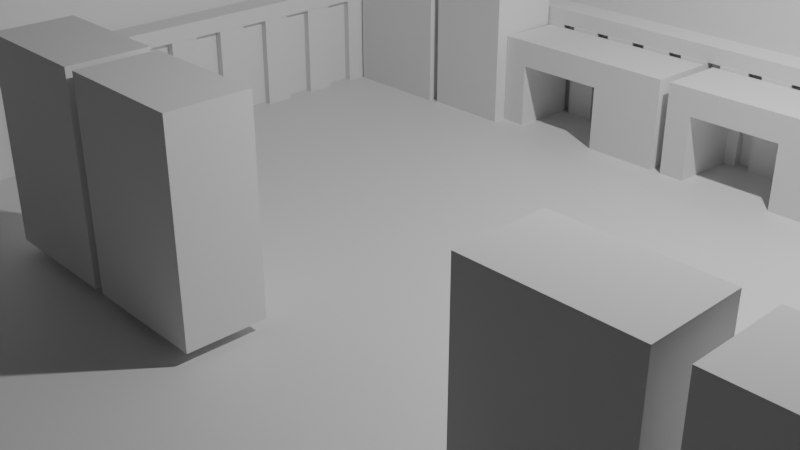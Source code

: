 # Source: Diorama.blend  (saved by Blender 4.5.90; exported with 4.5.12 LTS)
import bpy
from mathutils import Matrix  # noqa: F401  (used for matrix-valued properties, if any)

bpy.ops.wm.read_factory_settings(use_empty=True)
scene = bpy.context.scene
scene.name = 'Scene'

# ---- collections
col_collection = bpy.data.collections.new('Collection'); scene.collection.children.link(col_collection)

# ---- materials (node trees are filled in below, after node groups)
mat_material = bpy.data.materials.new('Material')
mat_material.alpha_threshold = 0.0
mat_material.roughness = 0.5
mat_material.line_color = (0.0, 0.0, 0.0, 1.0)

# ---- material node trees
mat_material.use_nodes = True; mat_material.node_tree.nodes.clear()
_N = mat_material.node_tree.nodes; _L = mat_material.node_tree.links
n0 = _N.new('ShaderNodeOutputMaterial'); n0.name = 'Material Output'; n0.location = (200, 100)
n1 = _N.new('ShaderNodeBsdfPrincipled'); n1.name = 'Principled BSDF'; n1.location = (-200, 100)
n1.inputs[3].default_value = 1.45
_L.new(n1.outputs[0], n0.inputs[0])
n0.is_active_output = True

# ---- world
world_world = bpy.data.worlds.new('World'); scene.world = world_world
world_world.use_nodes = True; world_world.node_tree.nodes.clear()
_N = world_world.node_tree.nodes; _L = world_world.node_tree.links
n0 = _N.new('ShaderNodeOutputWorld'); n0.name = 'World Output'; n0.location = (200, 100)
n1 = _N.new('ShaderNodeBackground'); n1.name = 'Background'; n1.location = (-200, 100)
n1.inputs[0].default_value = (0.05088, 0.05088, 0.05088, 1.0)
_L.new(n1.outputs[0], n0.inputs[0])
n0.is_active_output = True
world_world.color = (0.05088, 0.05088, 0.05088)
world_world.sun_shadow_jitter_overblur = 0.0

# ---- cameras
cam_camera = bpy.data.cameras.new('Camera')
cam_camera.clip_end = 100.0
cam_camera.ortho_scale = 7.314

# ---- lights
light_light = bpy.data.lights.new('Light', 'POINT')
light_light.energy = 1000.0
light_light.shadow_soft_size = 0.1

# ---- meshes
me_cube = bpy.data.meshes.new('Cube')
me_cube.from_pydata([(1.592, 1.0, 1.0), (1.592, 1.0, -1.0), (1.592, -1.827, 1.0), (1.592, -1.827, -1.0), (-1.592, 1.0, 1.0), (-1.592, 1.0, -1.0), (-1.592, -1.827, 1.0), (-1.592, -1.827, -1.0)], [], [(0, 4, 6, 2), (3, 2, 6, 7), (7, 6, 4, 5), (5, 1, 3, 7), (1, 0, 2, 3), (5, 4, 0, 1)])
_uv = me_cube.uv_layers.new(name='UVMap')
_uv.uv.foreach_set('vector', [0.625, 0.5, 0.875, 0.5, 0.875, 0.75, 0.625, 0.75, 0.375, 0.75, 0.625, 0.75, 0.625, 1.0, 0.375, 1.0, 0.375, 0.0, 0.625, 0.0, 0.625, 0.25, 0.375, 0.25, 0.125, 0.5, 0.375, 0.5, 0.375, 0.75, 0.125, 0.75, 0.375, 0.5, 0.625, 0.5, 0.625, 0.75, 0.375, 0.75, 0.375, 0.25, 0.625, 0.25, 0.625, 0.5, 0.375, 0.5])
me_cube.materials.append(mat_material)
me_cube.use_mirror_vertex_groups = False
me_cube.update()
me_cube_001 = bpy.data.meshes.new('Cube.001')
me_cube_001.from_pydata([(1.0, 1.0, 1.0), (1.0, 1.0, -1.0), (1.0, -1.822, 1.0), (1.0, -1.822, -1.0), (-1.0, 1.0, 1.0), (-1.0, 1.0, -1.0), (-1.0, -1.822, 1.0), (-1.0, -1.822, -1.0)], [], [(0, 4, 6, 2), (3, 2, 6, 7), (7, 6, 4, 5), (5, 1, 3, 7), (1, 0, 2, 3), (5, 4, 0, 1)])
_uv = me_cube_001.uv_layers.new(name='UVMap')
_uv.uv.foreach_set('vector', [0.625, 0.5, 0.875, 0.5, 0.875, 0.75, 0.625, 0.75, 0.375, 0.75, 0.625, 0.75, 0.625, 1.0, 0.375, 1.0, 0.375, 0.0, 0.625, 0.0, 0.625, 0.25, 0.375, 0.25, 0.125, 0.5, 0.375, 0.5, 0.375, 0.75, 0.125, 0.75, 0.375, 0.5, 0.625, 0.5, 0.625, 0.75, 0.375, 0.75, 0.375, 0.25, 0.625, 0.25, 0.625, 0.5, 0.375, 0.5])
me_cube_001.materials.append(mat_material)
me_cube_001.use_mirror_vertex_groups = False
me_cube_001.update()
me_cube_002 = bpy.data.meshes.new('Cube.002')
me_cube_002.from_pydata([(1.0, 2.175, 1.0), (1.0, 2.175, -1.0), (1.0, -1.0, 1.0), (1.0, -1.0, -1.0), (-1.0, 2.175, 1.0), (-1.0, 2.175, -1.0), (-1.0, -1.0, 1.0), (-1.0, -1.0, -1.0)], [], [(0, 4, 6, 2), (3, 2, 6, 7), (7, 6, 4, 5), (5, 1, 3, 7), (1, 0, 2, 3), (5, 4, 0, 1)])
_uv = me_cube_002.uv_layers.new(name='UVMap')
_uv.uv.foreach_set('vector', [0.625, 0.5, 0.875, 0.5, 0.875, 0.75, 0.625, 0.75, 0.375, 0.75, 0.625, 0.75, 0.625, 1.0, 0.375, 1.0, 0.375, 0.0, 0.625, 0.0, 0.625, 0.25, 0.375, 0.25, 0.125, 0.5, 0.375, 0.5, 0.375, 0.75, 0.125, 0.75, 0.375, 0.5, 0.625, 0.5, 0.625, 0.75, 0.375, 0.75, 0.375, 0.25, 0.625, 0.25, 0.625, 0.5, 0.375, 0.5])
me_cube_002.materials.append(mat_material)
me_cube_002.use_mirror_vertex_groups = False
me_cube_002.update()
me_cube_003 = bpy.data.meshes.new('Cube.003')
me_cube_003.from_pydata([(-1.0, -1.0, -1.0), (-1.0, -1.0, 1.0), (-1.0, 1.758, -1.0), (-1.0, 1.758, 1.0), (1.0, -1.0, -1.0), (1.0, -1.0, 1.0), (1.0, 1.758, -1.0), (1.0, 1.758, 1.0)], [], [(0, 1, 3, 2), (2, 3, 7, 6), (6, 7, 5, 4), (4, 5, 1, 0), (2, 6, 4, 0), (7, 3, 1, 5)])
_uv = me_cube_003.uv_layers.new(name='UVMap')
_uv.uv.foreach_set('vector', [0.375, 0.0, 0.625, 0.0, 0.625, 0.25, 0.375, 0.25, 0.375, 0.25, 0.625, 0.25, 0.625, 0.5, 0.375, 0.5, 0.375, 0.5, 0.625, 0.5, 0.625, 0.75, 0.375, 0.75, 0.375, 0.75, 0.625, 0.75, 0.625, 1.0, 0.375, 1.0, 0.125, 0.5, 0.375, 0.5, 0.375, 0.75, 0.125, 0.75, 0.625, 0.5, 0.875, 0.5, 0.875, 0.75, 0.625, 0.75])
me_cube_003.update()
me_cube_004 = bpy.data.meshes.new('Cube.004')
me_cube_004.from_pydata([(-1.0, -2.107, -1.0), (-1.0, -2.107, 1.0), (-1.0, 1.0, -1.0), (-1.0, 1.0, 1.0), (1.0, -2.107, -1.0), (1.0, -2.107, 1.0), (1.0, 1.0, -1.0), (1.0, 1.0, 1.0)], [], [(0, 1, 3, 2), (2, 3, 7, 6), (6, 7, 5, 4), (4, 5, 1, 0), (2, 6, 4, 0), (7, 3, 1, 5)])
_uv = me_cube_004.uv_layers.new(name='UVMap')
_uv.uv.foreach_set('vector', [0.375, 0.0, 0.625, 0.0, 0.625, 0.25, 0.375, 0.25, 0.375, 0.25, 0.625, 0.25, 0.625, 0.5, 0.375, 0.5, 0.375, 0.5, 0.625, 0.5, 0.625, 0.75, 0.375, 0.75, 0.375, 0.75, 0.625, 0.75, 0.625, 1.0, 0.375, 1.0, 0.125, 0.5, 0.375, 0.5, 0.375, 0.75, 0.125, 0.75, 0.625, 0.5, 0.875, 0.5, 0.875, 0.75, 0.625, 0.75])
me_cube_004.update()
me_cube_005 = bpy.data.meshes.new('Cube.005')
me_cube_005.from_pydata([(-1.0, -1.0, -1.0), (-1.0, -1.0, 1.0), (-1.0, 1.0, -1.0), (-1.0, 1.0, 1.0), (1.0, -1.0, -1.0), (1.0, -1.0, 1.0), (1.0, 1.0, -1.0), (1.0, 1.0, 1.0)], [], [(0, 1, 3, 2), (2, 3, 7, 6), (6, 7, 5, 4), (4, 5, 1, 0), (2, 6, 4, 0), (7, 3, 1, 5)])
_uv = me_cube_005.uv_layers.new(name='UVMap')
_uv.uv.foreach_set('vector', [0.375, 0.0, 0.625, 0.0, 0.625, 0.25, 0.375, 0.25, 0.375, 0.25, 0.625, 0.25, 0.625, 0.5, 0.375, 0.5, 0.375, 0.5, 0.625, 0.5, 0.625, 0.75, 0.375, 0.75, 0.375, 0.75, 0.625, 0.75, 0.625, 1.0, 0.375, 1.0, 0.125, 0.5, 0.375, 0.5, 0.375, 0.75, 0.125, 0.75, 0.625, 0.5, 0.875, 0.5, 0.875, 0.75, 0.625, 0.75])
me_cube_005.update()
me_cube_006 = bpy.data.meshes.new('Cube.006')
me_cube_006.from_pydata([(-1.0, -1.0, -1.0), (-1.0, -1.0, 1.0), (-1.0, 1.803, -1.0), (-1.0, 1.803, 1.0), (1.0, -1.0, -1.0), (1.0, -1.0, 1.0), (1.0, 1.803, -1.0), (1.0, 1.803, 1.0)], [], [(0, 1, 3, 2), (2, 3, 7, 6), (6, 7, 5, 4), (4, 5, 1, 0), (2, 6, 4, 0), (7, 3, 1, 5)])
_uv = me_cube_006.uv_layers.new(name='UVMap')
_uv.uv.foreach_set('vector', [0.375, 0.0, 0.625, 0.0, 0.625, 0.25, 0.375, 0.25, 0.375, 0.25, 0.625, 0.25, 0.625, 0.5, 0.375, 0.5, 0.375, 0.5, 0.625, 0.5, 0.625, 0.75, 0.375, 0.75, 0.375, 0.75, 0.625, 0.75, 0.625, 1.0, 0.375, 1.0, 0.125, 0.5, 0.375, 0.5, 0.375, 0.75, 0.125, 0.75, 0.625, 0.5, 0.875, 0.5, 0.875, 0.75, 0.625, 0.75])
me_cube_006.update()
me_cube_007 = bpy.data.meshes.new('Cube.007')
me_cube_007.from_pydata([(-1.0, -1.0, -1.0), (-1.0, -1.0, 1.406), (-1.0, 1.0, -1.0), (-1.0, 1.0, 1.406), (1.237, -1.0, -1.0), (1.237, -1.0, 1.406), (1.237, 1.0, -1.0), (1.237, 1.0, 1.406)], [], [(0, 1, 3, 2), (2, 3, 7, 6), (6, 7, 5, 4), (4, 5, 1, 0), (2, 6, 4, 0), (7, 3, 1, 5)])
_uv = me_cube_007.uv_layers.new(name='UVMap')
_uv.uv.foreach_set('vector', [0.375, 0.0, 0.625, 0.0, 0.625, 0.25, 0.375, 0.25, 0.375, 0.25, 0.625, 0.25, 0.625, 0.5, 0.375, 0.5, 0.375, 0.5, 0.625, 0.5, 0.625, 0.75, 0.375, 0.75, 0.375, 0.75, 0.625, 0.75, 0.625, 1.0, 0.375, 1.0, 0.125, 0.5, 0.375, 0.5, 0.375, 0.75, 0.125, 0.75, 0.625, 0.5, 0.875, 0.5, 0.875, 0.75, 0.625, 0.75])
me_cube_007.update()
me_cube_008 = bpy.data.meshes.new('Cube.008')
me_cube_008.from_pydata([(-1.0, -1.0, -1.0), (-1.0, -1.0, 1.56), (-1.0, 1.0, -1.0), (-1.0, 1.0, 1.56), (1.317, -1.0, -1.0), (1.317, -1.0, 1.56), (1.317, 1.0, -1.0), (1.317, 1.0, 1.56)], [], [(0, 1, 3, 2), (2, 3, 7, 6), (6, 7, 5, 4), (4, 5, 1, 0), (2, 6, 4, 0), (7, 3, 1, 5)])
_uv = me_cube_008.uv_layers.new(name='UVMap')
_uv.uv.foreach_set('vector', [0.375, 0.0, 0.625, 0.0, 0.625, 0.25, 0.375, 0.25, 0.375, 0.25, 0.625, 0.25, 0.625, 0.5, 0.375, 0.5, 0.375, 0.5, 0.625, 0.5, 0.625, 0.75, 0.375, 0.75, 0.375, 0.75, 0.625, 0.75, 0.625, 1.0, 0.375, 1.0, 0.125, 0.5, 0.375, 0.5, 0.375, 0.75, 0.125, 0.75, 0.625, 0.5, 0.875, 0.5, 0.875, 0.75, 0.625, 0.75])
me_cube_008.update()
me_cube_009 = bpy.data.meshes.new('Cube.009')
me_cube_009.from_pydata([(-1.0, -0.5798, -1.0), (-1.0, -0.5798, 1.0), (-1.0, 1.0, -1.0), (-1.0, 1.0, 1.0), (1.0, -0.5798, -1.0), (1.0, -0.5798, 1.0), (1.0, 1.0, -1.0), (1.0, 1.0, 1.0)], [], [(0, 1, 3, 2), (2, 3, 7, 6), (6, 7, 5, 4), (4, 5, 1, 0), (2, 6, 4, 0), (7, 3, 1, 5)])
_uv = me_cube_009.uv_layers.new(name='UVMap')
_uv.uv.foreach_set('vector', [0.375, 0.0, 0.625, 0.0, 0.625, 0.25, 0.375, 0.25, 0.375, 0.25, 0.625, 0.25, 0.625, 0.5, 0.375, 0.5, 0.375, 0.5, 0.625, 0.5, 0.625, 0.75, 0.375, 0.75, 0.375, 0.75, 0.625, 0.75, 0.625, 1.0, 0.375, 1.0, 0.125, 0.5, 0.375, 0.5, 0.375, 0.75, 0.125, 0.75, 0.625, 0.5, 0.875, 0.5, 0.875, 0.75, 0.625, 0.75])
me_cube_009.update()
me_cube_010 = bpy.data.meshes.new('Cube.010')
me_cube_010.from_pydata([(-1.0, -1.314, -1.0), (-1.0, -1.314, 1.0), (-1.0, 1.0, -1.0), (-1.0, 1.0, 1.0), (1.0, -1.314, -1.0), (1.0, -1.314, 1.0), (1.0, 1.0, -1.0), (1.0, 1.0, 1.0)], [], [(0, 1, 3, 2), (2, 3, 7, 6), (6, 7, 5, 4), (4, 5, 1, 0), (2, 6, 4, 0), (7, 3, 1, 5)])
_uv = me_cube_010.uv_layers.new(name='UVMap')
_uv.uv.foreach_set('vector', [0.375, 0.0, 0.625, 0.0, 0.625, 0.25, 0.375, 0.25, 0.375, 0.25, 0.625, 0.25, 0.625, 0.5, 0.375, 0.5, 0.375, 0.5, 0.625, 0.5, 0.625, 0.75, 0.375, 0.75, 0.375, 0.75, 0.625, 0.75, 0.625, 1.0, 0.375, 1.0, 0.125, 0.5, 0.375, 0.5, 0.375, 0.75, 0.125, 0.75, 0.625, 0.5, 0.875, 0.5, 0.875, 0.75, 0.625, 0.75])
me_cube_010.update()
me_cube_011 = bpy.data.meshes.new('Cube.011')
me_cube_011.from_pydata([(-1.035, -0.5204, -1.0), (-1.035, -0.5204, 1.0), (-1.0, 1.0, -1.0), (-1.0, 1.0, 1.0), (0.9645, -0.5204, -1.0), (0.9645, -0.5204, 1.0), (1.0, 1.0, -1.0), (1.0, 1.0, 1.0), (-0.7348, 1.0, -1.0), (-0.7348, 1.0, 1.0), (-0.7703, -0.5204, -1.0), (-0.7703, -0.5204, 1.0), (0.2126, 1.0, 1.0), (0.1772, -0.5204, -1.0), (0.2126, 1.0, -1.0), (0.1772, -0.5204, 1.0), (-1.035, -0.5204, 0.4249), (-1.0, 1.0, 0.4249), (1.0, 1.0, 0.4249), (0.9645, -0.5204, 0.4249), (-0.7703, -0.5204, 0.4249), (-0.7348, 1.0, 0.4249), (0.1772, -0.5204, 0.4249), (0.2126, 1.0, 0.4249)], [], [(16, 1, 3, 17), (23, 12, 7, 18), (18, 7, 5, 19), (20, 11, 1, 16), (14, 6, 4, 13), (9, 3, 1, 11), (12, 9, 11, 15), (2, 8, 10, 0), (22, 15, 11, 20), (17, 3, 9, 21), (19, 5, 15, 22), (7, 12, 15, 5), (23, 22, 20, 21), (21, 9, 12, 23), (22, 23, 14, 13), (4, 19, 22, 13), (2, 17, 21, 8), (8, 21, 20, 10), (10, 20, 16, 0), (6, 18, 19, 4), (14, 23, 18, 6), (0, 16, 17, 2)])
_uv = me_cube_011.uv_layers.new(name='UVMap')
_uv.uv.foreach_set('vector', [0.5531, 0.0, 0.625, 0.0, 0.625, 0.25, 0.5531, 0.25, 0.5531, 0.4016, 0.625, 0.4016, 0.625, 0.5, 0.5531, 0.5, 0.5531, 0.5, 0.625, 0.5, 0.625, 0.75, 0.5531, 0.75, 0.5531, 0.9669, 0.625, 0.9669, 0.625, 1.0, 0.5531, 1.0, 0.2766, 0.5, 0.375, 0.5, 0.375, 0.75, 0.2766, 0.75, 0.8419, 0.5, 0.875, 0.5, 0.875, 0.75, 0.8419, 0.75, 0.7234, 0.5, 0.8419, 0.5, 0.8419, 0.75, 0.7234, 0.75, 0.125, 0.5, 0.1581, 0.5, 0.1581, 0.75, 0.125, 0.75, 0.5531, 0.8484, 0.625, 0.8484, 0.625, 0.9669, 0.5531, 0.9669, 0.5531, 0.25, 0.625, 0.25, 0.625, 0.2831, 0.5531, 0.2831, 0.5531, 0.75, 0.625, 0.75, 0.625, 0.8484, 0.5531, 0.8484, 0.625, 0.5, 0.7234, 0.5, 0.7234, 0.75, 0.625, 0.75, 0.5531, 0.4016, 0.5531, 0.8484, 0.5531, 0.9669, 0.5531, 0.2831, 0.5531, 0.2831, 0.625, 0.2831, 0.625, 0.4016, 0.5531, 0.4016, 0.5531, 0.8484, 0.5531, 0.4016, 0.2766, 0.5, 0.375, 0.8484, 0.375, 0.75, 0.5531, 0.75, 0.5531, 0.8484, 0.375, 0.8484, 0.375, 0.25, 0.5531, 0.25, 0.5531, 0.2831, 0.375, 0.2831, 0.375, 0.2831, 0.5531, 0.2831, 0.5531, 0.9669, 0.375, 0.9669, 0.375, 0.9669, 0.5531, 0.9669, 0.5531, 1.0, 0.375, 1.0, 0.375, 0.5, 0.5531, 0.5, 0.5531, 0.75, 0.375, 0.75, 0.375, 0.4016, 0.5531, 0.4016, 0.5531, 0.5, 0.375, 0.5, 0.375, 0.0, 0.5531, 0.0, 0.5531, 0.25, 0.375, 0.25])
me_cube_011.update()

# ---- objects
ob_cube = bpy.data.objects.new('Cube', me_cube)
ob_light = bpy.data.objects.new('Light', light_light)
ob_camera = bpy.data.objects.new('Camera', cam_camera)
ob_empty = bpy.data.objects.new('Empty', None)
ob_cube_001 = bpy.data.objects.new('Cube.001', me_cube_001)
ob_cube_002 = bpy.data.objects.new('Cube.002', me_cube_002)
ob_cube_003 = bpy.data.objects.new('Cube.003', me_cube_003)
ob_cube_004 = bpy.data.objects.new('Cube.004', me_cube_004)
ob_cube_005 = bpy.data.objects.new('Cube.005', me_cube_005)
ob_cube_006 = bpy.data.objects.new('Cube.006', me_cube_005)
ob_cube_007 = bpy.data.objects.new('Cube.007', me_cube_006)
ob_cube_009 = bpy.data.objects.new('Cube.009', me_cube_007)
ob_cube_010 = bpy.data.objects.new('Cube.010', me_cube_008)
ob_cube_011 = bpy.data.objects.new('Cube.011', me_cube_009)
ob_cube_008 = bpy.data.objects.new('Cube.008', me_cube_010)
ob_cube_013 = bpy.data.objects.new('Cube.013', me_cube_011)
ob_cube_014 = bpy.data.objects.new('Cube.014', me_cube_011)
ob_cube_012 = bpy.data.objects.new('Cube.012', me_cube_009)
ob_cube_015 = bpy.data.objects.new('Cube.015', me_cube_009)
ob_cube_016 = bpy.data.objects.new('Cube.016', me_cube_009)
ob_cube_017 = bpy.data.objects.new('Cube.017', me_cube_009)
ob_cube_018 = bpy.data.objects.new('Cube.018', me_cube_009)

# ---- transforms, parenting, visibility, modifiers, constraints
ob_cube.location = (2.212, 0.0, 0.0)
ob_cube.scale = (3.737, 4.002, 0.0761)
ob_cube.lock_rotations_4d = False
ob_cube.empty_display_type = 'ARROWS'
ob_cube.lineart.crease_threshold = 0.0
ob_light.location = (4.076, 1.005, 5.904)
ob_light.rotation_euler = (0.6503, 0.05522, 1.866)
ob_light.lock_rotations_4d = False
ob_light.empty_display_type = 'ARROWS'
ob_light.color = (0.0, 0.0, 0.0, 0.0)
ob_light.lineart.crease_threshold = 0.0
ob_camera.location = (7.359, -6.926, 4.958)
ob_camera.rotation_euler = (1.109, 0.0, 0.8149)
ob_camera.lock_rotations_4d = False
ob_camera.empty_display_type = 'ARROWS'
ob_camera.color = (0.0, 0.0, 0.0, 0.0)
ob_camera.display_type = 'WIRE'
ob_camera.lineart.crease_threshold = 0.0
ob_empty.location = (-7.064, 0.0, 0.0)
ob_empty.rotation_euler = (1.571, 0.0, 0.0)
ob_empty.empty_display_type = 'IMAGE'
ob_empty.empty_display_size = 5.0
ob_cube_001.location = (-3.797, -0.01588, 2.144)
ob_cube_001.rotation_euler = (0.0, 1.571, 0.0)
ob_cube_001.scale = (2.211, 4.002, 0.0761)
ob_cube_001.lock_rotations_4d = False
ob_cube_001.empty_display_type = 'ARROWS'
ob_cube_001.lineart.crease_threshold = 0.0
ob_cube_002.location = (-0.0483, 3.899, 2.213)
ob_cube_002.rotation_euler = (1.571, 1.571, 0.0)
ob_cube_002.scale = (2.128, 3.785, 0.0761)
ob_cube_002.lock_rotations_4d = False
ob_cube_002.empty_display_type = 'ARROWS'
ob_cube_002.lineart.crease_threshold = 0.0
ob_cube_003.location = (-3.621, -3.36, 0.6181)
ob_cube_003.scale = (0.14, 3.94, 0.5386)
_m = ob_cube_003.modifiers.new('Mirror', 'MIRROR')
_m.mirror_object = ob_cube
ob_cube_004.location = (0.0009578, 3.701, 0.6153)
ob_cube_004.rotation_euler = (0.0, 0.0, 1.571)
ob_cube_004.scale = (0.14, 3.719, 0.5386)
ob_cube_005.location = (-3.444, -6.873, 0.6145)
ob_cube_005.scale = (0.04823, 0.1666, 0.5419)
_m = ob_cube_005.modifiers.new('Mirror', 'MIRROR')
_m.mirror_object = ob_cube
_m = ob_cube_005.modifiers.new('Array', 'ARRAY')
_m.count = 16
_m.relative_offset_displace = (5.96e-08, 2.0, 0.0)
ob_cube_006.location = (-2.961, 3.517, 0.6112)
ob_cube_006.rotation_euler = (0.0, 0.0, 1.571)
ob_cube_006.scale = (0.04823, 0.1665, 0.5419)
_m = ob_cube_006.modifiers.new('Array', 'ARRAY')
_m.count = 22
_m.relative_offset_displace = (0.0, -1.5, 0.0)
ob_cube_007.location = (-3.557, -3.34, 1.247)
ob_cube_007.scale = (0.1718, 3.963, 0.09248)
_m = ob_cube_007.modifiers.new('Mirror', 'MIRROR')
_m.mirror_object = ob_cube
ob_cube_009.location = (-2.805, 3.039, 1.042)
ob_cube_009.scale = (0.5668, 0.5225, 0.9718)
ob_cube_010.location = (-1.593, 3.01, 0.6892)
ob_cube_010.scale = (0.4273, 0.4494, 0.62)
ob_cube_011.location = (5.546, 2.938, 1.189)
ob_cube_011.scale = (0.6427, 0.4906, 1.0)
ob_cube_008.location = (0.5733, 3.654, 1.245)
ob_cube_008.rotation_euler = (0.0, 0.0, 1.571)
ob_cube_008.scale = (0.1718, 3.963, 0.09248)
ob_cube_013.location = (0.08686, 2.983, 0.5847)
ob_cube_013.scale = (1.075, 0.4958, 0.5312)
ob_cube_014.location = (2.352, 2.983, 0.5847)
ob_cube_014.scale = (1.075, 0.4958, 0.5312)
ob_cube_012.location = (6.969, 2.938, 1.189)
ob_cube_012.scale = (0.6427, 0.4906, 1.0)
ob_cube_015.location = (-1.156, -2.832, 1.189)
ob_cube_015.scale = (0.6427, 0.4906, 1.0)
ob_cube_016.location = (0.2487, -2.832, 1.189)
ob_cube_016.scale = (0.6427, 0.4906, 1.0)
ob_cube_017.location = (4.359, -2.832, 1.189)
ob_cube_017.scale = (0.6427, 0.4906, 1.0)
ob_cube_018.location = (5.866, -2.832, 1.189)
ob_cube_018.scale = (0.6427, 0.4906, 1.0)

# ---- collection membership
col_collection.objects.link(ob_cube)
col_collection.objects.link(ob_light)
col_collection.objects.link(ob_camera)
col_collection.objects.link(ob_empty)
col_collection.objects.link(ob_cube_001)
col_collection.objects.link(ob_cube_002)
col_collection.objects.link(ob_cube_003)
col_collection.objects.link(ob_cube_004)
col_collection.objects.link(ob_cube_005)
col_collection.objects.link(ob_cube_006)
col_collection.objects.link(ob_cube_007)
col_collection.objects.link(ob_cube_009)
col_collection.objects.link(ob_cube_010)
col_collection.objects.link(ob_cube_011)
col_collection.objects.link(ob_cube_008)
col_collection.objects.link(ob_cube_013)
col_collection.objects.link(ob_cube_014)
col_collection.objects.link(ob_cube_012)
col_collection.objects.link(ob_cube_015)
col_collection.objects.link(ob_cube_016)
col_collection.objects.link(ob_cube_017)
col_collection.objects.link(ob_cube_018)

# ---- scene / render settings (as saved in the file)
scene.camera = ob_camera
scene.frame_start = 1; scene.frame_end = 250; scene.frame_set(0)
scene.render.engine = 'BLENDER_EEVEE_NEXT'
bpy.context.view_layer.update()
